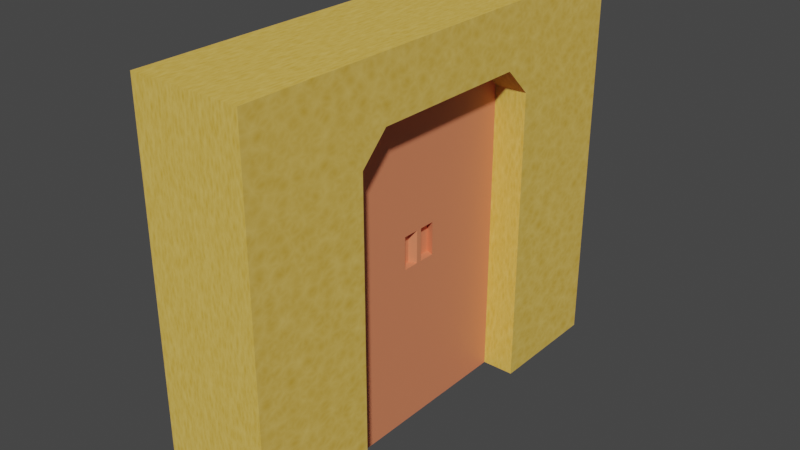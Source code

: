 # Source: doorway.blend  (saved by Blender 3.2.14; exported with 4.5.12 LTS)
import bpy
from mathutils import Matrix  # noqa: F401  (used for matrix-valued properties, if any)

bpy.ops.wm.read_factory_settings(use_empty=True)
scene = bpy.context.scene
scene.name = 'Scene'

# ---- collections
col_collection = bpy.data.collections.new('Collection'); scene.collection.children.link(col_collection)

# ---- materials (node trees are filled in below, after node groups)
mat_sandstone = bpy.data.materials.new('Sandstone')
mat_sandstone.use_transparent_shadow = False
mat_sliding_door = bpy.data.materials.new('Sliding Door')
mat_sliding_door.use_transparent_shadow = False

# ---- material node trees
mat_sandstone.use_nodes = True; mat_sandstone.node_tree.nodes.clear()
_N = mat_sandstone.node_tree.nodes; _L = mat_sandstone.node_tree.links
n0 = _N.new('ShaderNodeBsdfPrincipled'); n0.name = 'Principled BSDF'; n0.location = (10, 300)
n0.distribution = 'GGX'
n0.subsurface_method = 'RANDOM_WALK_SKIN'
n0.inputs[2].default_value = 0.8109
n0.inputs[3].default_value = 1.45
n0.inputs[13].default_value = 0.1684
n0.inputs[27].default_value = (0.0, 0.0, 0.0, 1.0)
n0.inputs[28].default_value = 1.0
n1 = _N.new('ShaderNodeOutputMaterial'); n1.name = 'Material Output'; n1.location = (300, 300)
n2 = _N.new('ShaderNodeHueSaturation'); n2.name = 'Hue Saturation Value'; n2.location = (-574, -21)
n2.inputs[4].default_value = (0.8, 0.4573, 0.09875, 1.0)
n3 = _N.new('ShaderNodeTexVoronoi'); n3.name = 'Voronoi Texture'; n3.location = (-582, 245)
n3.feature = 'F2'
n3.inputs[2].default_value = 52.6
n4 = _N.new('ShaderNodeMix'); n4.name = 'Mix.001'; n4.location = (-185, 171)
n4.data_type = 'RGBA'
n4.blend_type = 'OVERLAY'
n4.inputs[0].default_value = 0.8083
n4.inputs[7].default_value = (0.4756, 0.5, 0.2042, 1.0)
n5 = _N.new('ShaderNodeMix'); n5.name = 'Mix'; n5.location = (-359, 168)
n5.data_type = 'RGBA'
n5.inputs[0].default_value = 0.8417
_L.new(n0.outputs[0], n1.inputs[0])
_L.new(n2.outputs[0], n5.inputs[7])
_L.new(n3.outputs[0], n5.inputs[6])
_L.new(n4.outputs[2], n0.inputs[0])
_L.new(n5.outputs[2], n4.inputs[6])
n1.is_active_output = True
mat_sliding_door.use_nodes = True; mat_sliding_door.node_tree.nodes.clear()
_N = mat_sliding_door.node_tree.nodes; _L = mat_sliding_door.node_tree.links
n0 = _N.new('ShaderNodeBsdfPrincipled'); n0.name = 'Principled BSDF'; n0.location = (10, 300)
n0.distribution = 'GGX'
n0.subsurface_method = 'RANDOM_WALK_SKIN'
n0.inputs[0].default_value = (0.8, 0.2402, 0.116, 1.0)
n0.inputs[3].default_value = 1.45
n0.inputs[27].default_value = (0.0, 0.0, 0.0, 1.0)
n0.inputs[28].default_value = 1.0
n1 = _N.new('ShaderNodeOutputMaterial'); n1.name = 'Material Output'; n1.location = (300, 300)
_L.new(n0.outputs[0], n1.inputs[0])
n1.is_active_output = True

# ---- world
world_world = bpy.data.worlds.new('World'); scene.world = world_world
world_world.use_nodes = True; world_world.node_tree.nodes.clear()
_N = world_world.node_tree.nodes; _L = world_world.node_tree.links
n0 = _N.new('ShaderNodeOutputWorld'); n0.name = 'World Output'; n0.location = (300, 300)
n1 = _N.new('ShaderNodeBackground'); n1.name = 'Background'; n1.location = (10, 300)
n1.inputs[0].default_value = (0.05088, 0.05088, 0.05088, 1.0)
_L.new(n1.outputs[0], n0.inputs[0])
n0.is_active_output = True
world_world.color = (0.05088, 0.05088, 0.05088)
world_world.use_sun_shadow = False
world_world.sun_shadow_jitter_overblur = 0.0

# ---- meshes
me_cube_001 = bpy.data.meshes.new('Cube.001')
me_cube_001.from_pydata([(-0.5, -2.1, 0.0), (-0.5, -2.1, 3.0), (-0.5, -1.0, 0.0), (-0.5, -1.0, 3.0), (0.5, -2.1, 0.0), (0.5, -2.1, 3.0), (0.5, -1.0, 0.0), (0.5, -1.0, 3.0), (-0.5, -2.1, 3.55), (-0.5, -1.0, 3.55), (0.5, -1.0, 3.55), (0.5, -2.1, 3.55), (-0.5, 1.0, 3.0), (0.5, 1.0, 3.0), (-0.5, 1.0, 3.55), (0.5, 1.0, 3.55), (-0.5, 2.1, 3.0), (0.5, 2.1, 3.0), (-0.5, 2.1, 3.55), (0.5, 2.1, 3.55), (-0.5, 1.0, 0.0), (0.5, 1.0, 0.0), (-0.5, 2.1, 0.0), (0.5, 2.1, 0.0), (0.5, 2.1, 2.75), (-0.5, 2.1, 2.75), (0.5, 1.0, 2.75), (-0.5, 1.0, 2.75), (-0.5, -2.1, 2.75), (-0.5, -1.0, 2.75), (0.5, -1.0, 2.75), (0.5, -2.1, 2.75), (-0.5, -0.75, 3.55), (-0.5, -0.75, 3.0), (0.5, -0.75, 3.55), (0.5, -0.75, 3.0), (-0.5, 0.75, 3.55), (0.5, 0.75, 3.55), (-0.5, 0.75, 3.0), (0.5, 0.75, 3.0)], [], [(28, 1, 3, 29), (30, 7, 5, 31), (31, 5, 1, 28), (2, 6, 4, 0), (5, 7, 10, 11), (10, 9, 8, 11), (3, 1, 8, 9), (1, 5, 11, 8), (38, 36, 14, 12), (12, 14, 18, 16), (36, 37, 15, 14), (12, 27, 38), (37, 39, 13, 15), (17, 16, 18, 19), (14, 15, 19, 18), (15, 13, 17, 19), (25, 24, 23, 22), (21, 20, 22, 23), (24, 26, 21, 23), (27, 25, 22, 20), (26, 27, 20, 21), (26, 13, 39), (12, 16, 25, 27), (17, 13, 26, 24), (16, 17, 24, 25), (4, 31, 28, 0), (6, 30, 31, 4), (2, 29, 30, 6), (0, 28, 29, 2), (10, 7, 35, 34), (30, 29, 33, 35), (9, 10, 34, 32), (3, 9, 32, 33), (34, 35, 39, 37), (35, 33, 38, 39), (32, 34, 37, 36), (33, 32, 36, 38), (27, 26, 39, 38), (33, 29, 3), (35, 7, 30)])
_uv = me_cube_001.uv_layers.new(name='UVMap')
_uv.uv.foreach_set('vector', [0.5, 0.0, 0.625, 0.0, 0.625, 0.25, 0.5, 0.25, 0.5, 0.5, 0.625, 0.5, 0.625, 0.75, 0.5, 0.75, 0.5, 0.75, 0.625, 0.75, 0.625, 1.0, 0.5, 1.0, 0.125, 0.5, 0.375, 0.5, 0.375, 0.75, 0.125, 0.75, 0.625, 0.75, 0.625, 0.5, 0.625, 0.5, 0.625, 0.75, 0.625, 0.5, 0.875, 0.5, 0.875, 0.75, 0.625, 0.75, 0.625, 0.25, 0.625, 0.0, 0.625, 0.0, 0.625, 0.25, 0.625, 1.0, 0.625, 0.75, 0.625, 0.75, 0.625, 1.0, 0.625, 0.25, 0.625, 0.25, 0.625, 0.25, 0.625, 0.25, 0.625, 0.25, 0.625, 0.25, 0.625, 0.25, 0.625, 0.25, 0.875, 0.5, 0.625, 0.5, 0.625, 0.5, 0.875, 0.5, 0.625, 0.25, 0.625, 0.25, 0.625, 0.25, 0.625, 0.5, 0.625, 0.5, 0.625, 0.5, 0.625, 0.5, 0.625, 0.5, 0.625, 0.25, 0.625, 0.25, 0.625, 0.5, 0.875, 0.5, 0.625, 0.5, 0.625, 0.5, 0.875, 0.5, 0.625, 0.5, 0.625, 0.5, 0.625, 0.5, 0.625, 0.5, 0.625, 0.25, 0.625, 0.5, 0.625, 0.5, 0.625, 0.25, 0.625, 0.5, 0.625, 0.25, 0.625, 0.25, 0.625, 0.5, 0.625, 0.5, 0.625, 0.5, 0.625, 0.5, 0.625, 0.5, 0.625, 0.25, 0.625, 0.25, 0.625, 0.25, 0.625, 0.25, 0.625, 0.5, 0.625, 0.25, 0.625, 0.25, 0.625, 0.5, 0.625, 0.5, 0.625, 0.5, 0.625, 0.5, 0.625, 0.25, 0.625, 0.25, 0.625, 0.25, 0.625, 0.25, 0.625, 0.5, 0.625, 0.5, 0.625, 0.5, 0.625, 0.5, 0.625, 0.25, 0.625, 0.5, 0.625, 0.5, 0.625, 0.25, 0.375, 0.75, 0.5, 0.75, 0.5, 1.0, 0.375, 1.0, 0.375, 0.5, 0.5, 0.5, 0.5, 0.75, 0.375, 0.75, 0.375, 0.25, 0.5, 0.25, 0.5, 0.5, 0.375, 0.5, 0.375, 0.0, 0.5, 0.0, 0.5, 0.25, 0.375, 0.25, 0.625, 0.5, 0.625, 0.5, 0.625, 0.5, 0.625, 0.5, 0.5, 0.5, 0.5, 0.25, 0.625, 0.25, 0.625, 0.5, 0.875, 0.5, 0.625, 0.5, 0.625, 0.5, 0.875, 0.5, 0.625, 0.25, 0.625, 0.25, 0.625, 0.25, 0.625, 0.25, 0.625, 0.5, 0.625, 0.5, 0.625, 0.5, 0.625, 0.5, 0.625, 0.5, 0.625, 0.25, 0.625, 0.25, 0.625, 0.5, 0.875, 0.5, 0.625, 0.5, 0.625, 0.5, 0.875, 0.5, 0.625, 0.25, 0.625, 0.25, 0.625, 0.25, 0.625, 0.25, 0.625, 0.25, 0.625, 0.5, 0.625, 0.5, 0.625, 0.25, 0.625, 0.25, 0.5, 0.25, 0.625, 0.25, 0.625, 0.5, 0.625, 0.5, 0.5, 0.5])
me_cube_001.materials.append(mat_sandstone)
me_cube_001.update()
me_cube_002 = bpy.data.meshes.new('Cube.002')
me_cube_002.from_pydata([(-0.2, 0.0, 0.0), (-0.2, 0.0, 3.0), (-0.2, 1.0, 0.0), (-0.2, 1.0, 3.0), (0.2, 0.0, 0.0), (0.2, 0.0, 3.0), (0.2, 1.0, 0.0), (0.2, 1.0, 3.0), (-0.2, 0.0, 1.5), (-0.2, 1.0, 1.5), (0.2, 1.0, 1.5), (0.2, 0.0, 1.5), (-0.2, 0.0, 1.8), (-0.2, 1.0, 1.8), (0.2, 1.0, 1.8), (0.2, 0.0, 1.8), (-0.2, 0.2, 0.0), (-0.2, 0.2, 3.0), (0.2, 0.2, 0.0), (0.2, 0.2, 3.0), (0.2, 0.2, 1.5), (-0.2, 0.2, 1.5), (0.2, 0.2, 1.8), (-0.2, 0.2, 1.8), (-0.2, 0.05, 0.0), (0.2, 0.05, 3.0), (0.2, 0.05, 1.5), (0.2, 0.05, 1.8), (-0.2, 0.05, 3.0), (0.2, 0.05, 0.0), (0.13, 0.2, 1.8), (0.13, 0.2, 1.5), (0.13, 0.05, 1.5), (0.13, 0.05, 1.8), (-0.2, 0.025, 0.0), (0.2, 0.025, 3.0), (0.2, 0.025, 1.5), (0.2, 0.025, 1.8), (-0.2, 0.025, 3.0), (0.2, 0.025, 0.0), (-0.2, 0.175, 3.0), (0.2, 0.175, 0.0), (-0.2, 0.175, 1.8), (-0.2, 0.175, 0.0), (0.2, 0.175, 3.0), (0.2, 0.175, 1.5), (0.2, 0.175, 1.8), (0.13, 0.175, 1.5), (0.13, 0.175, 1.8), (-0.2, 0.05, 1.5), (-0.2, 0.05, 1.8), (-0.13, 0.2, 1.8), (-0.13, 0.2, 1.5), (-0.13, 0.05, 1.5), (-0.13, 0.05, 1.8), (-0.2, 0.025, 1.5), (-0.2, 0.025, 1.8), (-0.2, 0.175, 1.5), (-0.13, 0.175, 1.5), (-0.13, 0.175, 1.8)], [], [(23, 17, 3, 13), (13, 3, 7, 14), (37, 35, 5, 15), (15, 5, 1, 12), (34, 39, 4, 0), (35, 38, 1, 5), (4, 11, 8, 0), (39, 36, 11, 4), (2, 9, 10, 6), (16, 21, 9, 2), (11, 15, 12, 8), (36, 37, 15, 11), (9, 13, 14, 10), (21, 23, 13, 9), (57, 42, 23, 21), (10, 14, 22, 20), (43, 57, 21, 16), (6, 10, 20, 18), (7, 3, 17, 19), (2, 6, 18, 16), (14, 7, 19, 22), (42, 40, 17, 23), (56, 38, 28, 50), (34, 55, 49, 24), (55, 56, 50, 49), (46, 27, 33, 48), (41, 45, 26, 29), (44, 40, 28, 25), (43, 41, 29, 24), (46, 44, 25, 27), (47, 48, 33, 32), (33, 27, 37), (8, 12, 56, 55), (0, 8, 55, 34), (12, 1, 38, 56), (37, 36, 32, 33), (29, 26, 36, 39), (25, 28, 38, 35), (24, 29, 39, 34), (27, 25, 35, 37), (26, 32, 36), (26, 45, 47, 32), (31, 30, 48, 47), (22, 19, 44, 46), (16, 18, 41, 43), (19, 17, 40, 44), (18, 20, 45, 41), (50, 28, 40, 42), (24, 49, 57, 43), (22, 46, 45, 20), (47, 45, 31), (48, 30, 46), (30, 31, 45, 46), (42, 59, 54, 50), (58, 53, 54, 59), (54, 56, 50), (56, 54, 53, 55), (49, 55, 53), (49, 53, 58, 57), (52, 58, 59, 51), (58, 52, 57), (59, 42, 51), (51, 42, 57, 52)])
_uv = me_cube_002.uv_layers.new(name='UVMap')
_uv.uv.foreach_set('vector', [0.5625, 0.125, 0.625, 0.125, 0.625, 0.25, 0.5625, 0.25, 0.5625, 0.25, 0.625, 0.25, 0.625, 0.5, 0.5625, 0.5, 0.5625, 0.7188, 0.625, 0.7188, 0.625, 0.75, 0.5625, 0.75, 0.5625, 0.75, 0.625, 0.75, 0.625, 1.0, 0.5625, 1.0, 0.125, 0.7188, 0.375, 0.7188, 0.375, 0.75, 0.125, 0.75, 0.625, 0.7188, 0.875, 0.7188, 0.875, 0.75, 0.625, 0.75, 0.375, 0.75, 0.5, 0.75, 0.5, 1.0, 0.375, 1.0, 0.375, 0.7188, 0.5, 0.7188, 0.5, 0.75, 0.375, 0.75, 0.375, 0.25, 0.5, 0.25, 0.5, 0.5, 0.375, 0.5, 0.375, 0.125, 0.5, 0.125, 0.5, 0.25, 0.375, 0.25, 0.5, 0.75, 0.5625, 0.75, 0.5625, 1.0, 0.5, 1.0, 0.5, 0.7188, 0.5625, 0.7188, 0.5625, 0.75, 0.5, 0.75, 0.5, 0.25, 0.5625, 0.25, 0.5625, 0.5, 0.5, 0.5, 0.5, 0.125, 0.5625, 0.125, 0.5625, 0.25, 0.5, 0.25, 0.5, 0.09375, 0.5625, 0.09375, 0.5625, 0.125, 0.5, 0.125, 0.5, 0.5, 0.5625, 0.5, 0.5625, 0.625, 0.5, 0.625, 0.375, 0.09375, 0.5, 0.09375, 0.5, 0.125, 0.375, 0.125, 0.375, 0.5, 0.5, 0.5, 0.5, 0.625, 0.375, 0.625, 0.625, 0.5, 0.875, 0.5, 0.875, 0.625, 0.625, 0.625, 0.125, 0.5, 0.375, 0.5, 0.375, 0.625, 0.125, 0.625, 0.5625, 0.5, 0.625, 0.5, 0.625, 0.625, 0.5625, 0.625, 0.5625, 0.09375, 0.625, 0.09375, 0.625, 0.125, 0.5625, 0.125, 0.5625, 0.03125, 0.625, 0.03125, 0.625, 0.0625, 0.5625, 0.0625, 0.375, 0.03125, 0.5, 0.03125, 0.5, 0.0625, 0.375, 0.0625, 0.5, 0.03125, 0.5625, 0.03125, 0.5625, 0.0625, 0.5, 0.0625, 0.5625, 0.6562, 0.5625, 0.6875, 0.5625, 0.6875, 0.5625, 0.6562, 0.375, 0.6562, 0.5, 0.6562, 0.5, 0.6875, 0.375, 0.6875, 0.625, 0.6562, 0.875, 0.6562, 0.875, 0.6875, 0.625, 0.6875, 0.125, 0.6562, 0.375, 0.6562, 0.375, 0.6875, 0.125, 0.6875, 0.5625, 0.6562, 0.625, 0.6562, 0.625, 0.6875, 0.5625, 0.6875, 0.5, 0.6562, 0.5625, 0.6562, 0.5625, 0.6875, 0.5, 0.6875, 0.5625, 0.6875, 0.5625, 0.6875, 0.5625, 0.7188, 0.5, 0.0, 0.5625, 0.0, 0.5625, 0.03125, 0.5, 0.03125, 0.375, 0.0, 0.5, 0.0, 0.5, 0.03125, 0.375, 0.03125, 0.5625, 0.0, 0.625, 0.0, 0.625, 0.03125, 0.5625, 0.03125, 0.5625, 0.7188, 0.5, 0.7188, 0.5, 0.6875, 0.5625, 0.6875, 0.375, 0.6875, 0.5, 0.6875, 0.5, 0.7188, 0.375, 0.7188, 0.625, 0.6875, 0.875, 0.6875, 0.875, 0.7188, 0.625, 0.7188, 0.125, 0.6875, 0.375, 0.6875, 0.375, 0.7188, 0.125, 0.7188, 0.5625, 0.6875, 0.625, 0.6875, 0.625, 0.7188, 0.5625, 0.7188, 0.5, 0.6875, 0.5, 0.6875, 0.5, 0.7188, 0.5, 0.6875, 0.5, 0.6562, 0.5, 0.6562, 0.5, 0.6875, 0.5, 0.625, 0.5625, 0.625, 0.5625, 0.6562, 0.5, 0.6562, 0.5625, 0.625, 0.625, 0.625, 0.625, 0.6562, 0.5625, 0.6562, 0.125, 0.625, 0.375, 0.625, 0.375, 0.6562, 0.125, 0.6562, 0.625, 0.625, 0.875, 0.625, 0.875, 0.6562, 0.625, 0.6562, 0.375, 0.625, 0.5, 0.625, 0.5, 0.6562, 0.375, 0.6562, 0.5625, 0.0625, 0.625, 0.0625, 0.625, 0.09375, 0.5625, 0.09375, 0.375, 0.0625, 0.5, 0.0625, 0.5, 0.09375, 0.375, 0.09375, 0.5625, 0.625, 0.5625, 0.6562, 0.5, 0.6562, 0.5, 0.625, 0.5, 0.6562, 0.5, 0.6562, 0.5, 0.625, 0.5625, 0.6562, 0.5625, 0.625, 0.5625, 0.6562, 0.5625, 0.625, 0.5, 0.625, 0.5, 0.6562, 0.5625, 0.6562, 0.5625, 0.6562, 0.5625, 0.6562, 0.5625, 0.6875, 0.5625, 0.6875, 0.5, 0.6562, 0.5, 0.6875, 0.5625, 0.6875, 0.5625, 0.6562, 0.5625, 0.6875, 0.5625, 0.7188, 0.5625, 0.6875, 0.5625, 0.7188, 0.5625, 0.6875, 0.5, 0.6875, 0.5, 0.7188, 0.5, 0.6875, 0.5, 0.7188, 0.5, 0.6875, 0.5, 0.6875, 0.5, 0.6875, 0.5, 0.6562, 0.5, 0.6562, 0.5, 0.625, 0.5, 0.6562, 0.5625, 0.6562, 0.5625, 0.625, 0.5, 0.6562, 0.5, 0.625, 0.5, 0.6562, 0.5625, 0.6562, 0.5625, 0.6562, 0.5625, 0.625, 0.5625, 0.625, 0.5625, 0.6562, 0.5, 0.6562, 0.5, 0.625])
me_cube_002.materials.append(mat_sliding_door)
me_cube_002.update()
me_cube_005 = bpy.data.meshes.new('Cube.005')
me_cube_005.from_pydata([(-0.2, 0.0, 0.0), (-0.2, 0.0, 3.0), (-0.2, 1.0, 0.0), (-0.2, 1.0, 3.0), (0.2, 0.0, 0.0), (0.2, 0.0, 3.0), (0.2, 1.0, 0.0), (0.2, 1.0, 3.0), (-0.2, 0.0, 1.5), (-0.2, 1.0, 1.5), (0.2, 1.0, 1.5), (0.2, 0.0, 1.5), (-0.2, 0.0, 1.8), (-0.2, 1.0, 1.8), (0.2, 1.0, 1.8), (0.2, 0.0, 1.8), (-0.2, 0.2, 0.0), (-0.2, 0.2, 3.0), (0.2, 0.2, 0.0), (0.2, 0.2, 3.0), (0.2, 0.2, 1.5), (-0.2, 0.2, 1.5), (0.2, 0.2, 1.8), (-0.2, 0.2, 1.8), (-0.2, 0.05, 0.0), (0.2, 0.05, 3.0), (0.2, 0.05, 1.5), (0.2, 0.05, 1.8), (-0.2, 0.05, 3.0), (0.2, 0.05, 0.0), (0.13, 0.2, 1.8), (0.13, 0.2, 1.5), (0.13, 0.05, 1.5), (0.13, 0.05, 1.8), (-0.2, 0.025, 0.0), (0.2, 0.025, 3.0), (0.2, 0.025, 1.5), (0.2, 0.025, 1.8), (-0.2, 0.025, 3.0), (0.2, 0.025, 0.0), (-0.2, 0.175, 3.0), (0.2, 0.175, 0.0), (-0.2, 0.175, 1.8), (-0.2, 0.175, 0.0), (0.2, 0.175, 3.0), (0.2, 0.175, 1.5), (0.2, 0.175, 1.8), (0.13, 0.175, 1.5), (0.13, 0.175, 1.8), (-0.2, 0.05, 1.5), (-0.2, 0.05, 1.8), (-0.13, 0.2, 1.8), (-0.13, 0.2, 1.5), (-0.13, 0.05, 1.5), (-0.13, 0.05, 1.8), (-0.2, 0.025, 1.5), (-0.2, 0.025, 1.8), (-0.2, 0.175, 1.5), (-0.13, 0.175, 1.5), (-0.13, 0.175, 1.8)], [], [(23, 17, 3, 13), (13, 3, 7, 14), (37, 35, 5, 15), (15, 5, 1, 12), (34, 39, 4, 0), (35, 38, 1, 5), (4, 11, 8, 0), (39, 36, 11, 4), (2, 9, 10, 6), (16, 21, 9, 2), (11, 15, 12, 8), (36, 37, 15, 11), (9, 13, 14, 10), (21, 23, 13, 9), (57, 42, 23, 21), (10, 14, 22, 20), (43, 57, 21, 16), (6, 10, 20, 18), (7, 3, 17, 19), (2, 6, 18, 16), (14, 7, 19, 22), (42, 40, 17, 23), (56, 38, 28, 50), (34, 55, 49, 24), (55, 56, 50, 49), (46, 27, 33, 48), (41, 45, 26, 29), (44, 40, 28, 25), (43, 41, 29, 24), (46, 44, 25, 27), (47, 48, 33, 32), (33, 27, 37), (8, 12, 56, 55), (0, 8, 55, 34), (12, 1, 38, 56), (37, 36, 32, 33), (29, 26, 36, 39), (25, 28, 38, 35), (24, 29, 39, 34), (27, 25, 35, 37), (26, 32, 36), (26, 45, 47, 32), (31, 30, 48, 47), (22, 19, 44, 46), (16, 18, 41, 43), (19, 17, 40, 44), (18, 20, 45, 41), (50, 28, 40, 42), (24, 49, 57, 43), (22, 46, 45, 20), (47, 45, 31), (48, 30, 46), (30, 31, 45, 46), (42, 59, 54, 50), (58, 53, 54, 59), (54, 56, 50), (56, 54, 53, 55), (49, 55, 53), (49, 53, 58, 57), (52, 58, 59, 51), (58, 52, 57), (59, 42, 51), (51, 42, 57, 52)])
_uv = me_cube_005.uv_layers.new(name='UVMap')
_uv.uv.foreach_set('vector', [0.5625, 0.125, 0.625, 0.125, 0.625, 0.25, 0.5625, 0.25, 0.5625, 0.25, 0.625, 0.25, 0.625, 0.5, 0.5625, 0.5, 0.5625, 0.7188, 0.625, 0.7188, 0.625, 0.75, 0.5625, 0.75, 0.5625, 0.75, 0.625, 0.75, 0.625, 1.0, 0.5625, 1.0, 0.125, 0.7188, 0.375, 0.7188, 0.375, 0.75, 0.125, 0.75, 0.625, 0.7188, 0.875, 0.7188, 0.875, 0.75, 0.625, 0.75, 0.375, 0.75, 0.5, 0.75, 0.5, 1.0, 0.375, 1.0, 0.375, 0.7188, 0.5, 0.7188, 0.5, 0.75, 0.375, 0.75, 0.375, 0.25, 0.5, 0.25, 0.5, 0.5, 0.375, 0.5, 0.375, 0.125, 0.5, 0.125, 0.5, 0.25, 0.375, 0.25, 0.5, 0.75, 0.5625, 0.75, 0.5625, 1.0, 0.5, 1.0, 0.5, 0.7188, 0.5625, 0.7188, 0.5625, 0.75, 0.5, 0.75, 0.5, 0.25, 0.5625, 0.25, 0.5625, 0.5, 0.5, 0.5, 0.5, 0.125, 0.5625, 0.125, 0.5625, 0.25, 0.5, 0.25, 0.5, 0.09375, 0.5625, 0.09375, 0.5625, 0.125, 0.5, 0.125, 0.5, 0.5, 0.5625, 0.5, 0.5625, 0.625, 0.5, 0.625, 0.375, 0.09375, 0.5, 0.09375, 0.5, 0.125, 0.375, 0.125, 0.375, 0.5, 0.5, 0.5, 0.5, 0.625, 0.375, 0.625, 0.625, 0.5, 0.875, 0.5, 0.875, 0.625, 0.625, 0.625, 0.125, 0.5, 0.375, 0.5, 0.375, 0.625, 0.125, 0.625, 0.5625, 0.5, 0.625, 0.5, 0.625, 0.625, 0.5625, 0.625, 0.5625, 0.09375, 0.625, 0.09375, 0.625, 0.125, 0.5625, 0.125, 0.5625, 0.03125, 0.625, 0.03125, 0.625, 0.0625, 0.5625, 0.0625, 0.375, 0.03125, 0.5, 0.03125, 0.5, 0.0625, 0.375, 0.0625, 0.5, 0.03125, 0.5625, 0.03125, 0.5625, 0.0625, 0.5, 0.0625, 0.5625, 0.6562, 0.5625, 0.6875, 0.5625, 0.6875, 0.5625, 0.6562, 0.375, 0.6562, 0.5, 0.6562, 0.5, 0.6875, 0.375, 0.6875, 0.625, 0.6562, 0.875, 0.6562, 0.875, 0.6875, 0.625, 0.6875, 0.125, 0.6562, 0.375, 0.6562, 0.375, 0.6875, 0.125, 0.6875, 0.5625, 0.6562, 0.625, 0.6562, 0.625, 0.6875, 0.5625, 0.6875, 0.5, 0.6562, 0.5625, 0.6562, 0.5625, 0.6875, 0.5, 0.6875, 0.5625, 0.6875, 0.5625, 0.6875, 0.5625, 0.7188, 0.5, 0.0, 0.5625, 0.0, 0.5625, 0.03125, 0.5, 0.03125, 0.375, 0.0, 0.5, 0.0, 0.5, 0.03125, 0.375, 0.03125, 0.5625, 0.0, 0.625, 0.0, 0.625, 0.03125, 0.5625, 0.03125, 0.5625, 0.7188, 0.5, 0.7188, 0.5, 0.6875, 0.5625, 0.6875, 0.375, 0.6875, 0.5, 0.6875, 0.5, 0.7188, 0.375, 0.7188, 0.625, 0.6875, 0.875, 0.6875, 0.875, 0.7188, 0.625, 0.7188, 0.125, 0.6875, 0.375, 0.6875, 0.375, 0.7188, 0.125, 0.7188, 0.5625, 0.6875, 0.625, 0.6875, 0.625, 0.7188, 0.5625, 0.7188, 0.5, 0.6875, 0.5, 0.6875, 0.5, 0.7188, 0.5, 0.6875, 0.5, 0.6562, 0.5, 0.6562, 0.5, 0.6875, 0.5, 0.625, 0.5625, 0.625, 0.5625, 0.6562, 0.5, 0.6562, 0.5625, 0.625, 0.625, 0.625, 0.625, 0.6562, 0.5625, 0.6562, 0.125, 0.625, 0.375, 0.625, 0.375, 0.6562, 0.125, 0.6562, 0.625, 0.625, 0.875, 0.625, 0.875, 0.6562, 0.625, 0.6562, 0.375, 0.625, 0.5, 0.625, 0.5, 0.6562, 0.375, 0.6562, 0.5625, 0.0625, 0.625, 0.0625, 0.625, 0.09375, 0.5625, 0.09375, 0.375, 0.0625, 0.5, 0.0625, 0.5, 0.09375, 0.375, 0.09375, 0.5625, 0.625, 0.5625, 0.6562, 0.5, 0.6562, 0.5, 0.625, 0.5, 0.6562, 0.5, 0.6562, 0.5, 0.625, 0.5625, 0.6562, 0.5625, 0.625, 0.5625, 0.6562, 0.5625, 0.625, 0.5, 0.625, 0.5, 0.6562, 0.5625, 0.6562, 0.5625, 0.6562, 0.5625, 0.6562, 0.5625, 0.6875, 0.5625, 0.6875, 0.5, 0.6562, 0.5, 0.6875, 0.5625, 0.6875, 0.5625, 0.6562, 0.5625, 0.6875, 0.5625, 0.7188, 0.5625, 0.6875, 0.5625, 0.7188, 0.5625, 0.6875, 0.5, 0.6875, 0.5, 0.7188, 0.5, 0.6875, 0.5, 0.7188, 0.5, 0.6875, 0.5, 0.6875, 0.5, 0.6875, 0.5, 0.6562, 0.5, 0.6562, 0.5, 0.625, 0.5, 0.6562, 0.5625, 0.6562, 0.5625, 0.625, 0.5, 0.6562, 0.5, 0.625, 0.5, 0.6562, 0.5625, 0.6562, 0.5625, 0.6562, 0.5625, 0.625, 0.5625, 0.625, 0.5625, 0.6562, 0.5, 0.6562, 0.5, 0.625])
me_cube_005.materials.append(mat_sliding_door)
me_cube_005.update()

# ---- objects
ob_frame = bpy.data.objects.new('Frame', me_cube_001)
ob_right_door = bpy.data.objects.new('Right Door', me_cube_002)
ob_left_door = bpy.data.objects.new('Left Door', me_cube_005)

# ---- transforms, parenting, visibility, modifiers, constraints
ob_frame.location = (0.0, 0.0, 0.0)
ob_right_door.location = (0.0, 0.0, 0.0)
ob_left_door.location = (0.0, 0.0, 0.0)
ob_left_door.scale = (1.0, -1.0, 1.0)

# ---- collection membership
col_collection.objects.link(ob_frame)
col_collection.objects.link(ob_right_door)
col_collection.objects.link(ob_left_door)

# ---- scene / render settings (as saved in the file)
scene.frame_start = 1; scene.frame_end = 250; scene.frame_set(0)
scene.render.engine = 'BLENDER_EEVEE_NEXT'
scene.cycles.sampling_pattern = 'TABULATED_SOBOL'
scene.cycles.use_light_tree = False
scene.view_settings.view_transform = 'Filmic'
bpy.context.view_layer.update()

# ---- added for rendering (the .blend has no active camera and no usable light): camera, sun
cam_auto = bpy.data.cameras.new('AutoCamera')
cam_auto.lens = 50.0
cam_auto.sensor_width = 36.0
cam_auto.clip_end = 1000.0
ob_auto_camera = bpy.data.objects.new('AutoCamera', cam_auto)
scene.collection.objects.link(ob_auto_camera)
ob_auto_camera.location = (5.17154, -6.20585, 5.91223)
ob_auto_camera.rotation_euler = (1.09748, -7.21219e-08, 0.694738)
scene.camera = ob_auto_camera
light_auto_sun = bpy.data.lights.new('AutoSun', 'SUN')
light_auto_sun.energy = 3.0
light_auto_sun.angle = 0.0523599
ob_auto_sun = bpy.data.objects.new('AutoSun', light_auto_sun)
scene.collection.objects.link(ob_auto_sun)
ob_auto_sun.rotation_euler = (0.872665, 0.174533, 0.523599)
bpy.context.view_layer.update()
